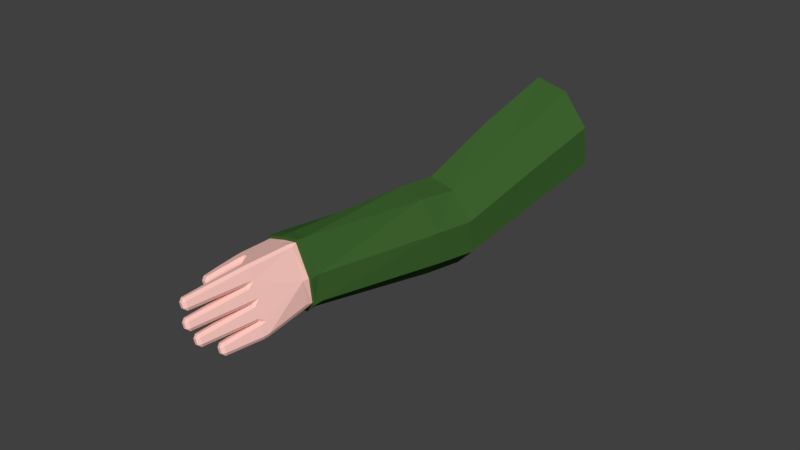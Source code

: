 # Source: FinalAnimTest.blend  (saved by Blender 2.81.16; exported with 4.5.12 LTS)
import bpy
from mathutils import Matrix  # noqa: F401  (used for matrix-valued properties, if any)

bpy.ops.wm.read_factory_settings(use_empty=True)
scene = bpy.context.scene
scene.name = 'Scene'

# ---- collections
col_collection_1 = bpy.data.collections.new('Collection 1'); scene.collection.children.link(col_collection_1)

# ---- materials (node trees are filled in below, after node groups)
mat_armsflesh = bpy.data.materials.new('ArmsFlesh')
mat_armsflesh.alpha_threshold = 0.0
mat_armsflesh.roughness = 0.5
mat_armsjacket = bpy.data.materials.new('ArmsJacket')
mat_armsjacket.alpha_threshold = 0.0
mat_armsjacket.roughness = 0.5

# ---- material node trees
mat_armsflesh.use_nodes = True; mat_armsflesh.node_tree.nodes.clear()
_N = mat_armsflesh.node_tree.nodes; _L = mat_armsflesh.node_tree.links
n0 = _N.new('ShaderNodeOutputMaterial'); n0.name = 'Material Output'; n0.location = (300, 300)
n1 = _N.new('ShaderNodeBsdfDiffuse'); n1.name = 'Diffuse BSDF'; n1.location = (10, 300)
n1.inputs[0].default_value = (1.0, 0.5955, 0.533, 1.0)
_L.new(n1.outputs[0], n0.inputs[0])
n0.is_active_output = True
mat_armsjacket.use_nodes = True; mat_armsjacket.node_tree.nodes.clear()
_N = mat_armsjacket.node_tree.nodes; _L = mat_armsjacket.node_tree.links
n0 = _N.new('ShaderNodeOutputMaterial'); n0.name = 'Material Output'; n0.location = (300, 300)
n1 = _N.new('ShaderNodeBsdfDiffuse'); n1.name = 'Diffuse BSDF'; n1.location = (10, 300)
n1.inputs[0].default_value = (0.04651, 0.1237, 0.0273, 1.0)
_L.new(n1.outputs[0], n0.inputs[0])
n0.is_active_output = True

# ---- world
world_world = bpy.data.worlds.new('World'); scene.world = world_world
world_world.color = (0.05088, 0.05088, 0.05088)
world_world.use_sun_shadow = False
world_world.sun_shadow_jitter_overblur = 0.0
world_world.cycles.sampling_method = 'MANUAL'

# ---- meshes
me_bras = bpy.data.meshes.new('Bras')
me_bras.from_pydata([(0.4066, -0.1112, 0.032), (0.402, -0.1056, 0.05012), (0.3989, -0.1018, 0.02943), (0.4066, -0.1321, -0.04396), (0.3989, -0.1131, -0.004109), (0.3995, -0.1254, -0.05861), (0.4075, -0.1368, -0.06414), (0.5403, -0.1019, 0.02936), (0.5379, -0.1033, 0.04898), (0.5318, -0.1112, 0.032), (0.5315, -0.154, -0.1255), (0.5392, -0.1447, -0.1281), (0.5395, -0.14, -0.1093), (0.5318, -0.1493, -0.1067), (0.3989, 0.0865, -0.0221), (0.4008, 0.09778, -0.00525), (0.4066, 0.0958, -0.02481), (0.4062, 0.07351, -0.06033), (0.3989, 0.07692, -0.04792), (0.4066, 0.08552, -0.05319), (0.5195, 0.07793, -0.02048), (0.5252, 0.0754, -0.0003055), (0.5294, 0.06587, -0.01734), (0.5391, 0.0426, -0.1795), (0.5313, 0.05195, -0.1821), (0.5309, 0.05631, -0.1633), (0.5387, 0.04689, -0.1607), (0.4757, -0.1066, 0.0504), (0.4652, -0.1112, 0.032), (0.4681, -0.1278, -0.02836), (0.4839, -0.1379, -0.06458), (0.4845, -0.1112, 0.032), (0.4421, -0.1404, -0.07761), (0.4496, -0.13, -0.07494), (0.4565, -0.1287, -0.06522), (0.4592, -0.1371, -0.06064), (0.445, -0.1365, -0.06011), (0.507, -0.154, -0.1255), (0.5054, -0.1493, -0.1067), (0.488, -0.145, -0.09007), (0.4926, -0.1406, -0.1111), (0.4993, -0.1447, -0.1281), (0.4755, 0.09929, -0.005277), (0.484, 0.09251, -0.0241), (0.4839, 0.06904, -0.1214), (0.4681, 0.0792, -0.08522), (0.4652, 0.09578, -0.02489), (0.5071, 0.05195, -0.1821), (0.4994, 0.0426, -0.1795), (0.4926, 0.04769, -0.1629), (0.486, 0.06257, -0.1446), (0.5054, 0.05765, -0.1636), (0.445, 0.07619, -0.09123), (0.4592, 0.07171, -0.1093), (0.4565, 0.06042, -0.1133), (0.4431, 0.06457, -0.09677), (0.5466, -0.004299, 0.001645), (0.5482, 0.0006461, 0.01965), (0.5401, -0.08432, -0.1246), (0.5401, -0.1041, -0.1192), (0.5392, -0.1124, -0.1369), (0.5315, -0.1031, -0.1395), (0.5315, -0.1023, -0.1397), (0.5392, -0.09297, -0.1423), (0.5401, -0.03624, -0.1378), (0.5401, -0.05492, -0.1327), (0.5392, -0.06067, -0.1512), (0.5315, -0.05133, -0.1537), (0.5315, -0.05055, -0.1539), (0.5392, -0.0412, -0.1565), (0.5391, 0.01071, -0.1708), (0.5401, 0.01283, -0.1513), (0.5401, -0.00668, -0.1459), (0.5392, -0.008968, -0.1654), (0.5315, 0.0003782, -0.1679), (0.5313, 0.001352, -0.1682), (0.4007, 0.0004866, 0.02151), (0.3989, -0.0191, 0.006919), (0.3989, 0.04018, -0.03782), (0.4062, 0.04045, -0.05124), (0.4062, 0.02177, -0.04611), (0.3989, 0.01911, -0.03203), (0.3989, -0.00752, -0.02471), (0.4062, -0.01129, -0.03702), (0.4062, -0.02996, -0.03189), (0.3989, -0.02621, -0.01957), (0.3995, -0.07596, -0.03609), (0.3989, -0.06638, -0.01771), (0.3989, -0.0437, -0.01476), (0.4062, -0.05268, -0.02564), (0.4075, -0.0667, -0.03785), (0.4993, -0.1124, -0.1369), (0.4936, -0.1062, -0.1202), (0.4936, -0.08742, -0.1255), (0.4992, -0.09297, -0.1423), (0.507, -0.1023, -0.1397), (0.507, -0.1031, -0.1395), (0.4992, -0.06067, -0.1512), (0.4936, -0.05565, -0.1342), (0.4936, -0.03698, -0.1393), (0.4993, -0.0412, -0.1565), (0.507, -0.05055, -0.1539), (0.507, -0.05133, -0.1537), (0.4994, 0.01071, -0.1708), (0.5071, 0.001352, -0.1682), (0.507, 0.0003782, -0.1679), (0.4993, -0.008968, -0.1654), (0.4936, -0.003915, -0.1484), (0.4936, 0.01481, -0.1533), (0.4496, -0.0875, -0.08192), (0.4421, -0.07686, -0.07942), (0.4431, -0.06156, -0.06183), (0.4574, -0.06633, -0.07542), (0.4574, -0.08575, -0.07267), (0.4431, -0.03884, -0.06806), (0.4431, -0.02016, -0.07319), (0.4574, -0.02363, -0.08707), (0.4574, -0.0423, -0.08194), (0.4431, 0.03155, -0.08754), (0.4574, 0.02804, -0.1016), (0.4574, 0.009435, -0.09616), (0.4431, 0.0129, -0.08228), (0.4413, -0.1273, -0.1898), (0.4326, -0.1309, -0.1988), (0.4335, -0.1179, -0.1924), (0.4413, -0.1486, -0.184), (0.4335, -0.158, -0.1814), (0.4326, -0.1501, -0.1935), (0.4159, -0.1579, -0.1814), (0.4081, -0.1485, -0.184), (0.4166, -0.1501, -0.1935), (0.4081, -0.1274, -0.1898), (0.4159, -0.118, -0.1924), (0.4166, -0.1309, -0.1988), (0.5334, -0.1675, -0.3083), (0.5254, -0.1704, -0.3175), (0.5257, -0.1581, -0.3108), (0.5334, -0.185, -0.3035), (0.5257, -0.1943, -0.3009), (0.5254, -0.1872, -0.3129), (0.5128, -0.1943, -0.3009), (0.505, -0.185, -0.3035), (0.5131, -0.1872, -0.3129), (0.505, -0.1675, -0.3083), (0.5128, -0.1581, -0.3108), (0.5131, -0.1704, -0.3175), (0.5336, 0.00386, -0.293), (0.5254, 0.0007476, -0.3022), (0.5258, 0.01321, -0.2956), (0.5336, -0.01399, -0.2881), (0.5258, -0.02335, -0.2855), (0.5254, -0.016, -0.2976), (0.5127, -0.02335, -0.2855), (0.5049, -0.01399, -0.2881), (0.5131, -0.016, -0.2976), (0.5049, 0.00386, -0.293), (0.5127, 0.01321, -0.2956), (0.5131, 0.0007476, -0.3022), (0.5335, -0.06297, -0.3331), (0.5254, -0.06593, -0.3423), (0.5257, -0.05363, -0.3356), (0.5335, -0.08052, -0.3283), (0.5257, -0.08986, -0.3257), (0.5254, -0.08269, -0.3377), (0.5128, -0.08986, -0.3257), (0.505, -0.08052, -0.3283), (0.5131, -0.08269, -0.3377), (0.505, -0.06297, -0.3331), (0.5128, -0.05363, -0.3356), (0.5131, -0.06593, -0.3423), (0.5334, -0.1187, -0.3334), (0.5254, -0.1217, -0.3427), (0.5257, -0.1094, -0.336), (0.5334, -0.1362, -0.3286), (0.5257, -0.1456, -0.3261), (0.5254, -0.1384, -0.3381), (0.5128, -0.1456, -0.3261), (0.505, -0.1362, -0.3286), (0.5131, -0.1384, -0.3381), (0.505, -0.1187, -0.3334), (0.5128, -0.1094, -0.336), (0.5131, -0.1217, -0.3427), (0.4828, -0.1369, -0.09632), (0.4841, -0.1437, -0.08523), (0.4685, -0.1393, -0.0685), (0.4702, -0.1328, -0.08062), (0.4702, 0.05647, -0.1289), (0.4717, 0.06811, -0.1234), (0.4828, 0.05165, -0.148), (0.4694, 0.02381, -0.118), (0.4818, 0.01972, -0.134), (0.4817, 0.001619, -0.1271), (0.4694, 0.005796, -0.1109), (0.4694, -0.02727, -0.1018), (0.4817, -0.03144, -0.118), (0.4817, -0.05012, -0.1129), (0.4694, -0.04594, -0.09665), (0.4693, -0.09163, -0.08585), (0.4694, -0.07235, -0.08948), (0.4817, -0.07917, -0.105), (0.4819, -0.09863, -0.1016), (0.5378, 0.005134, -0.1972), (0.5301, -0.004221, -0.1947), (0.5292, -0.008211, -0.2136), (0.537, 0.001143, -0.2162), (0.5348, -0.00842, -0.2616), (0.5357, -0.004429, -0.2427), (0.528, -0.01378, -0.2401), (0.5271, -0.01777, -0.259), (0.5348, 0.0126, -0.2674), (0.5271, 0.02195, -0.27), (0.528, 0.02821, -0.2516), (0.5357, 0.01886, -0.2491), (0.5378, 0.03386, -0.2051), (0.537, 0.0276, -0.2235), (0.5292, 0.03695, -0.226), (0.5301, 0.04321, -0.2077), (0.5084, -0.004221, -0.1947), (0.5006, 0.005134, -0.1972), (0.5015, 0.001143, -0.2162), (0.5093, -0.008211, -0.2136), (0.5114, -0.01777, -0.259), (0.5105, -0.01378, -0.2401), (0.5028, -0.004429, -0.2427), (0.5037, -0.00842, -0.2616), (0.5006, 0.03386, -0.2051), (0.5084, 0.04321, -0.2077), (0.5093, 0.03695, -0.226), (0.5015, 0.0276, -0.2235), (0.5037, 0.0126, -0.2674), (0.5028, 0.01886, -0.2491), (0.5105, 0.02821, -0.2516), (0.5114, 0.02195, -0.27), (0.5377, -0.05143, -0.2012), (0.53, -0.06077, -0.1986), (0.5293, -0.06509, -0.2175), (0.5371, -0.05575, -0.2201), (0.535, -0.07029, -0.2836), (0.5356, -0.06597, -0.2647), (0.5278, -0.07532, -0.2621), (0.5272, -0.07964, -0.281), (0.535, -0.04893, -0.2895), (0.5272, -0.03958, -0.292), (0.5278, -0.03365, -0.2736), (0.5356, -0.04299, -0.271), (0.5377, -0.02301, -0.209), (0.5371, -0.02895, -0.2274), (0.5293, -0.0196, -0.23), (0.53, -0.01367, -0.2116), (0.5085, -0.06077, -0.1986), (0.5008, -0.05143, -0.2012), (0.5014, -0.05575, -0.2201), (0.5091, -0.06509, -0.2175), (0.5113, -0.07964, -0.281), (0.5106, -0.07532, -0.2621), (0.5029, -0.06597, -0.2647), (0.5035, -0.07029, -0.2836), (0.5008, -0.02301, -0.209), (0.5085, -0.01367, -0.2116), (0.5091, -0.0196, -0.23), (0.5014, -0.02895, -0.2274), (0.5035, -0.04893, -0.2895), (0.5029, -0.04299, -0.271), (0.5106, -0.03365, -0.2736), (0.5113, -0.03958, -0.292), (0.5377, -0.1045, -0.1918), (0.5299, -0.1138, -0.1892), (0.5294, -0.1182, -0.2081), (0.5371, -0.1089, -0.2107), (0.535, -0.1247, -0.2791), (0.5356, -0.1204, -0.2602), (0.5278, -0.1297, -0.2577), (0.5272, -0.1341, -0.2765), (0.535, -0.1033, -0.285), (0.5272, -0.09396, -0.2875), (0.5278, -0.08809, -0.2691), (0.5356, -0.09743, -0.2665), (0.5377, -0.07611, -0.1996), (0.5371, -0.08199, -0.2181), (0.5294, -0.07265, -0.2206), (0.5299, -0.06677, -0.2022), (0.5085, -0.1138, -0.1892), (0.5008, -0.1045, -0.1918), (0.5014, -0.1089, -0.2107), (0.5091, -0.1182, -0.2081), (0.5113, -0.1341, -0.2765), (0.5107, -0.1297, -0.2577), (0.5029, -0.1204, -0.2602), (0.5035, -0.1247, -0.2791), (0.5008, -0.07611, -0.1996), (0.5085, -0.06677, -0.2022), (0.5091, -0.07265, -0.2206), (0.5014, -0.08199, -0.2181), (0.5035, -0.1033, -0.285), (0.5029, -0.09743, -0.2665), (0.5107, -0.08809, -0.2691), (0.5113, -0.09396, -0.2875), (0.5377, -0.1552, -0.1739), (0.53, -0.1646, -0.1714), (0.5293, -0.1689, -0.1903), (0.5371, -0.1596, -0.1928), (0.535, -0.1744, -0.2576), (0.5356, -0.1701, -0.2387), (0.5278, -0.1795, -0.2361), (0.5272, -0.1838, -0.255), (0.535, -0.1531, -0.2635), (0.5272, -0.1437, -0.266), (0.5278, -0.1378, -0.2476), (0.5356, -0.1471, -0.245), (0.5377, -0.1268, -0.1818), (0.5371, -0.1327, -0.2002), (0.5293, -0.1234, -0.2028), (0.53, -0.1175, -0.1843), (0.5085, -0.1646, -0.1714), (0.5008, -0.1552, -0.1739), (0.5014, -0.1596, -0.1928), (0.5091, -0.1689, -0.1903), (0.5113, -0.1838, -0.255), (0.5106, -0.1795, -0.2361), (0.5029, -0.1701, -0.2387), (0.5035, -0.1744, -0.2576), (0.5008, -0.1268, -0.1818), (0.5085, -0.1175, -0.1843), (0.5091, -0.1234, -0.2028), (0.5014, -0.1327, -0.2002), (0.5035, -0.1531, -0.2635), (0.5029, -0.1471, -0.245), (0.5106, -0.1378, -0.2476), (0.5113, -0.1437, -0.266), (0.4445, -0.1432, -0.1491), (0.4461, -0.1401, -0.1299), (0.4385, -0.1491, -0.1259), (0.4369, -0.1522, -0.145), (0.4461, -0.107, -0.139), (0.4445, -0.1141, -0.1571), (0.4369, -0.1043, -0.1581), (0.4385, -0.09724, -0.1402), (0.4126, -0.151, -0.1403), (0.4111, -0.1475, -0.1207), (0.4033, -0.1377, -0.122), (0.4047, -0.1412, -0.1411), (0.4047, -0.1118, -0.1491), (0.4033, -0.1046, -0.1293), (0.4111, -0.09544, -0.1327), (0.4126, -0.1029, -0.1535), (0.5565, 0.007403, 0.04786), (0.5443, -0.09996, 0.07642), (0.5711, 0.1239, 1.151), (0.6139, 0.2505, 1.123), (0.5987, 0.2308, 0.8391), (0.5511, 0.05985, 0.4677), (0.4774, -0.1105, 0.07985), (0.467, 0.07123, 1.163), (0.4696, 0.02232, 0.4772), (0.399, -0.1053, 0.0775), (0.3628, 0.1239, 1.151), (0.385, 0.05741, 0.4681), (0.391, 0.006414, 0.04858), (0.32, 0.2505, 1.123), (0.3557, 0.1651, 0.4417), (0.3974, 0.1113, 0.02133), (0.3633, 0.3775, 1.096), (0.384, 0.2697, 0.4163), (0.4776, 0.1127, 0.01898), (0.467, 0.4299, 1.084), (0.4697, 0.3054, 0.4076), (0.5336, 0.08819, 0.02591), (0.5706, 0.3775, 1.096), (0.5486, 0.2643, 0.4175), (0.5824, 0.1657, 0.4417), (0.5854, 0.2143, 0.5623), (0.5603, 0.1172, 0.8633), (0.5511, 0.112, 0.5852), (0.467, 0.06116, 0.8752), (0.467, 0.06926, 0.5948), (0.3736, 0.1173, 0.8633), (0.3828, 0.112, 0.5851), (0.3352, 0.2308, 0.8391), (0.3485, 0.2142, 0.5623), (0.374, 0.345, 0.815), (0.3835, 0.3164, 0.5397), (0.467, 0.3904, 0.8054), (0.467, 0.3584, 0.5304), (0.5599, 0.345, 0.815), (0.5504, 0.3164, 0.5396), (0.544, -0.1105, 0.05342), (0.4761, -0.1173, 0.05434), (0.3947, 0.1061, -0.003712), (0.4771, 0.1105, -0.00546), (0.5315, 0.08369, -1.517e-05), (0.5571, 0.002529, 0.02121), (0.3953, -0.1118, 0.05462), (0.3919, 0.001061, 0.02443)], [], [(33, 330, 333, 109), (56, 71, 26, 22), (77, 87, 4, 2), (29, 35, 184), (56, 64, 72), (123, 127, 130, 133), (192, 193, 116, 120), (20, 25, 51, 43), (114, 111, 89, 84), (110, 336, 343, 90), (46, 52, 19, 16), (77, 85, 88), (121, 115, 83, 80), (31, 38, 13, 9), (95, 281, 266, 62), (56, 58, 65), (335, 124, 132, 344), (337, 128, 126, 332), (341, 131, 129, 340), (135, 139, 142, 145), (329, 125, 122, 334), (306, 136, 144, 328), (317, 140, 138, 304), (325, 143, 141, 320), (147, 151, 154, 157), (301, 137, 134, 305), (210, 148, 156, 232), (221, 152, 150, 208), (229, 155, 153, 224), (159, 163, 166, 169), (205, 149, 146, 209), (242, 160, 168, 264), (253, 164, 162, 240), (261, 167, 165, 256), (171, 175, 178, 181), (237, 161, 158, 241), (274, 172, 180, 296), (285, 176, 174, 272), (293, 179, 177, 288), (204, 206, 212, 214), (269, 173, 170, 273), (106, 257, 250, 100), (196, 198, 112, 117), (48, 225, 218, 103), (197, 185, 34, 113), (49, 108, 190, 188), (91, 321, 314, 41), (30, 183, 39), (228, 230, 223, 219), (186, 189, 119, 54), (236, 238, 244, 246), (74, 248, 258, 105), (215, 211, 231, 227), (24, 216, 226, 47), (220, 222, 207, 203), (77, 81, 82), (260, 262, 255, 251), (107, 99, 194, 191), (268, 270, 276, 278), (67, 280, 290, 102), (247, 243, 263, 259), (104, 217, 202, 75), (252, 254, 239, 235), (69, 233, 245, 73), (292, 294, 287, 283), (98, 93, 199, 195), (300, 302, 308, 310), (61, 312, 322, 96), (279, 275, 295, 291), (101, 249, 234, 68), (284, 286, 271, 267), (63, 265, 277, 66), (324, 326, 319, 315), (45, 187, 53), (11, 297, 309, 60), (311, 307, 327, 323), (14, 18, 78, 77), (316, 318, 303, 299), (97, 289, 282, 94), (6, 338, 331, 32), (7, 12, 59, 56), (92, 40, 182, 200), (86, 342, 339, 5), (37, 313, 298, 10), (70, 201, 213, 23), (55, 118, 79, 17), (8, 57, 390, 385), (76, 1, 391, 392), (57, 21, 389, 390), (27, 8, 385, 386), (21, 42, 388, 389), (15, 76, 392, 387), (42, 15, 387, 388), (1, 27, 386, 391), (0, 1, 2), (3, 4, 5, 6), (7, 8, 9), (10, 11, 12, 13), (14, 15, 16), (17, 18, 19), (20, 21, 22), (23, 24, 25, 26), (27, 28, 29, 30, 31), (32, 33, 34, 35, 36), (37, 38, 39, 40, 41), (42, 43, 44, 45, 46), (47, 48, 49, 50, 51), (52, 53, 54, 55), (58, 59, 60, 61, 62, 63), (64, 65, 66, 67, 68, 69), (70, 71, 72, 73, 74, 75), (78, 79, 80, 81), (82, 83, 84, 85), (86, 87, 88, 89, 90), (91, 92, 93, 94, 95, 96), (97, 98, 99, 100, 101, 102), (103, 104, 105, 106, 107, 108), (109, 110, 111, 112, 113), (114, 115, 116, 117), (118, 119, 120, 121), (122, 123, 124), (125, 126, 127), (128, 129, 130), (131, 132, 133), (134, 135, 136), (137, 138, 139), (140, 141, 142), (143, 144, 145), (146, 147, 148), (149, 150, 151), (152, 153, 154), (155, 156, 157), (158, 159, 160), (161, 162, 163), (164, 165, 166), (167, 168, 169), (170, 171, 172), (173, 174, 175), (176, 177, 178), (179, 180, 181), (182, 183, 184, 185), (186, 187, 50, 188), (189, 190, 191, 192), (193, 194, 195, 196), (197, 198, 199, 200), (201, 202, 203, 204), (205, 206, 207, 208), (209, 210, 211, 212), (213, 214, 215, 216), (217, 218, 219, 220), (221, 222, 223, 224), (225, 226, 227, 228), (229, 230, 231, 232), (233, 234, 235, 236), (237, 238, 239, 240), (241, 242, 243, 244), (245, 246, 247, 248), (249, 250, 251, 252), (253, 254, 255, 256), (257, 258, 259, 260), (261, 262, 263, 264), (265, 266, 267, 268), (269, 270, 271, 272), (273, 274, 275, 276), (277, 278, 279, 280), (281, 282, 283, 284), (285, 286, 287, 288), (289, 290, 291, 292), (293, 294, 295, 296), (297, 298, 299, 300), (301, 302, 303, 304), (305, 306, 307, 308), (309, 310, 311, 312), (313, 314, 315, 316), (317, 318, 319, 320), (321, 322, 323, 324), (325, 326, 327, 328), (329, 330, 331, 332), (333, 334, 335, 336), (337, 338, 339, 340), (341, 342, 343, 344), (2, 4, 3, 0), (37, 10, 13, 38), (12, 7, 9, 13), (70, 23, 26, 71), (25, 20, 22, 26), (55, 17, 19, 52), (18, 14, 16, 19), (86, 5, 4, 87), (8, 27, 31, 9), (6, 32, 36, 3), (182, 40, 39, 183), (15, 42, 46, 16), (24, 47, 51, 25), (186, 54, 53, 187), (108, 49, 48, 103), (118, 55, 54, 119), (64, 56, 65), (52, 46, 45, 53), (58, 56, 59), (38, 31, 30, 39), (21, 57, 56, 22), (11, 60, 59, 12), (63, 66, 65, 58), (69, 73, 72, 64), (1, 76, 77, 2), (183, 30, 29, 184), (17, 79, 78, 18), (80, 83, 82, 81), (84, 89, 88, 85), (40, 92, 91, 41), (93, 98, 97, 94), (99, 107, 106, 100), (33, 109, 113, 34), (111, 114, 117, 112), (115, 121, 120, 116), (187, 45, 44, 50), (192, 120, 119, 189), (196, 117, 116, 193), (197, 113, 112, 198), (74, 105, 104, 75), (67, 102, 101, 68), (61, 96, 95, 62), (121, 80, 79, 118), (114, 84, 83, 115), (110, 90, 89, 111), (35, 29, 28, 36), (27, 1, 0, 28), (87, 77, 88), (50, 44, 43, 51), (42, 21, 20, 43), (71, 56, 72), (127, 123, 122, 125), (130, 127, 126, 128), (133, 130, 129, 131), (123, 133, 132, 124), (332, 126, 125, 329), (336, 110, 109, 333), (340, 129, 128, 337), (344, 132, 131, 341), (139, 135, 134, 137), (142, 139, 138, 140), (145, 142, 141, 143), (135, 145, 144, 136), (304, 138, 137, 301), (312, 61, 60, 309), (320, 141, 140, 317), (328, 144, 143, 325), (151, 147, 146, 149), (154, 151, 150, 152), (157, 154, 153, 155), (147, 157, 156, 148), (208, 150, 149, 205), (216, 24, 23, 213), (224, 153, 152, 221), (232, 156, 155, 229), (163, 159, 158, 161), (166, 163, 162, 164), (169, 166, 165, 167), (159, 169, 168, 160), (240, 162, 161, 237), (248, 74, 73, 245), (256, 165, 164, 253), (264, 168, 167, 261), (175, 171, 170, 173), (178, 175, 174, 176), (181, 178, 177, 179), (171, 181, 180, 172), (272, 174, 173, 269), (280, 67, 66, 277), (288, 177, 176, 285), (296, 180, 179, 293), (34, 185, 184, 35), (49, 188, 50), (107, 191, 190, 108), (98, 195, 194, 99), (92, 200, 199, 93), (198, 196, 195, 199), (193, 192, 191, 194), (189, 186, 188, 190), (57, 8, 7, 56), (185, 197, 200, 182), (75, 202, 201, 70), (203, 207, 206, 204), (148, 210, 209, 146), (211, 215, 214, 212), (103, 218, 217, 104), (219, 223, 222, 220), (47, 226, 225, 48), (227, 231, 230, 228), (215, 227, 226, 216), (210, 232, 231, 211), (228, 219, 218, 225), (229, 224, 223, 230), (220, 203, 202, 217), (221, 208, 207, 222), (204, 214, 213, 201), (205, 209, 212, 206), (68, 234, 233, 69), (235, 239, 238, 236), (160, 242, 241, 158), (243, 247, 246, 244), (100, 250, 249, 101), (251, 255, 254, 252), (105, 258, 257, 106), (259, 263, 262, 260), (247, 259, 258, 248), (242, 264, 263, 243), (260, 251, 250, 257), (261, 256, 255, 262), (252, 235, 234, 249), (253, 240, 239, 254), (236, 246, 245, 233), (237, 241, 244, 238), (62, 266, 265, 63), (267, 271, 270, 268), (172, 274, 273, 170), (275, 279, 278, 276), (94, 282, 281, 95), (283, 287, 286, 284), (102, 290, 289, 97), (291, 295, 294, 292), (279, 291, 290, 280), (274, 296, 295, 275), (292, 283, 282, 289), (293, 288, 287, 294), (284, 267, 266, 281), (285, 272, 271, 286), (268, 278, 277, 265), (269, 273, 276, 270), (10, 298, 297, 11), (299, 303, 302, 300), (136, 306, 305, 134), (307, 311, 310, 308), (41, 314, 313, 37), (315, 319, 318, 316), (96, 322, 321, 91), (323, 327, 326, 324), (311, 323, 322, 312), (306, 328, 327, 307), (324, 315, 314, 321), (325, 320, 319, 326), (316, 299, 298, 313), (317, 304, 303, 318), (300, 310, 309, 297), (301, 305, 308, 302), (32, 331, 330, 33), (124, 335, 334, 122), (5, 339, 338, 6), (90, 343, 342, 86), (335, 344, 343, 336), (341, 340, 339, 342), (337, 332, 331, 338), (329, 334, 333, 330), (76, 15, 14, 77), (81, 77, 78), (85, 77, 82), (0, 3, 36, 28), (349, 348, 347, 371), (371, 347, 352, 373), (373, 352, 355, 375), (375, 355, 358, 377), (377, 358, 361, 379), (379, 361, 364, 381), (347, 348, 367, 364, 361, 358, 355, 352), (381, 364, 367, 383), (383, 367, 348, 349), (368, 384, 370, 369), (365, 382, 384, 368), (362, 380, 382, 365), (359, 378, 380, 362), (356, 376, 378, 359), (353, 374, 376, 356), (350, 372, 374, 353), (369, 370, 372, 350), (346, 385, 390, 345), (345, 390, 389, 366), (360, 387, 392, 357), (354, 391, 386, 351), (366, 389, 388, 363), (351, 386, 385, 346), (363, 388, 387, 360), (357, 392, 391, 354), (384, 383, 349, 370), (382, 381, 383, 384), (380, 379, 381, 382), (378, 377, 379, 380), (376, 375, 377, 378), (374, 373, 375, 376), (372, 371, 373, 374), (370, 349, 371, 372), (345, 369, 350, 346), (346, 350, 353, 351), (351, 353, 356, 354), (354, 356, 359, 357), (357, 359, 362, 360), (360, 362, 365, 363), (363, 365, 368, 366), (366, 368, 369, 345)])
me_bras.polygons.foreach_set('material_index', [0, 0, 0, 0, 0, 0, 0, 0, 0, 0, 0, 0, 0, 0, 0, 0, 0, 0, 0, 0, 0, 0, 0, 0, 0, 0, 0, 0, 0, 0, 0, 0, 0, 0, 0, 0, 0, 0, 0, 0, 0, 0, 0, 0, 0, 0, 0, 0, 0, 0, 0, 0, 0, 0, 0, 0, 0, 0, 0, 0, 0, 0, 0, 0, 0, 0, 0, 0, 0, 0, 0, 0, 0, 0, 0, 0, 0, 0, 0, 0, 0, 0, 0, 0, 0, 0, 1, 1, 1, 1, 1, 1, 1, 1, 0, 0, 0, 0, 0, 0, 0, 0, 0, 0, 0, 0, 0, 0, 0, 0, 0, 0, 0, 0, 0, 0, 0, 0, 0, 0, 0, 0, 0, 0, 0, 0, 0, 0, 0, 0, 0, 0, 0, 0, 0, 0, 0, 0, 0, 0, 0, 0, 0, 0, 0, 0, 0, 0, 0, 0, 0, 0, 0, 0, 0, 0, 0, 0, 0, 0, 0, 0, 0, 0, 0, 0, 0, 0, 0, 0, 0, 0, 0, 0, 0, 0, 0, 0, 0, 0, 0, 0, 0, 0, 0, 0, 0, 0, 0, 0, 0, 0, 0, 0, 0, 0, 0, 0, 0, 0, 0, 0, 0, 0, 0, 0, 0, 0, 0, 0, 0, 0, 0, 0, 0, 0, 0, 0, 0, 0, 0, 0, 0, 0, 0, 0, 0, 0, 0, 0, 0, 0, 0, 0, 0, 0, 0, 0, 0, 0, 0, 0, 0, 0, 0, 0, 0, 0, 0, 0, 0, 0, 0, 0, 0, 0, 0, 0, 0, 0, 0, 0, 0, 0, 0, 0, 0, 0, 0, 0, 0, 0, 0, 0, 0, 0, 0, 0, 0, 0, 0, 0, 0, 0, 0, 0, 0, 0, 0, 0, 0, 0, 0, 0, 0, 0, 0, 0, 0, 0, 0, 0, 0, 0, 0, 0, 0, 0, 0, 0, 0, 0, 0, 0, 0, 0, 0, 0, 0, 0, 0, 0, 0, 0, 0, 0, 0, 0, 0, 0, 0, 0, 0, 0, 0, 0, 0, 0, 0, 0, 0, 0, 0, 0, 0, 0, 0, 0, 0, 0, 0, 0, 0, 0, 0, 0, 0, 0, 1, 1, 1, 1, 1, 1, 1, 1, 1, 1, 1, 1, 1, 1, 1, 1, 1, 1, 1, 1, 1, 1, 1, 1, 1, 1, 1, 1, 1, 1, 1, 1, 1, 1, 1, 1, 1, 1, 1, 1, 1])
_uv = me_bras.uv_layers.new(name='UVMap')
_uv.uv.foreach_set('vector', [0.1114, 0.6631, 0.1134, 0.6383, 0.1184, 0.6392, 0.1177, 0.6663, 0.326, 0.4618, 0.3099, 0.5188, 0.3047, 0.5157, 0.3126, 0.4542, 0.3143, 0.4219, 0.3226, 0.4069, 0.3321, 0.4088, 0.331, 0.4245, 0.3449, 0.5635, 0.343, 0.5486, 0.3453, 0.545, 0.326, 0.4618, 0.3171, 0.5231, 0.3128, 0.5205, 0.2038, 0.6173, 0.2038, 0.6263, 0.1997, 0.6263, 0.1997, 0.6173, 0.3002, 0.3688, 0.3069, 0.3698, 0.3076, 0.3772, 0.3009, 0.3762, 0.3091, 0.4523, 0.3019, 0.5143, 0.2972, 0.5122, 0.3008, 0.4481, 0.1057, 0.6604, 0.1052, 0.6709, 0.09569, 0.6689, 0.09619, 0.6584, 0.1204, 0.6689, 0.1212, 0.6402, 0.1259, 0.6438, 0.1259, 0.6883, 0.297, 0.4463, 0.2904, 0.475, 0.2857, 0.455, 0.2867, 0.4417, 0.3143, 0.4219, 0.3148, 0.4096, 0.3183, 0.4102, 0.1068, 0.6364, 0.1061, 0.6517, 0.09661, 0.6497, 0.09734, 0.6344, 0.3483, 0.5913, 0.3544, 0.5271, 0.3607, 0.527, 0.3596, 0.591, 0.2611, 0.7017, 0.2618, 0.679, 0.2669, 0.679, 0.267, 0.7017, 0.326, 0.4618, 0.3242, 0.5273, 0.3199, 0.5247, 0.1214, 0.6316, 0.1217, 0.6151, 0.1249, 0.6152, 0.1257, 0.6339, 0.3319, 0.5126, 0.3327, 0.4939, 0.3369, 0.4938, 0.3377, 0.5103, 0.3266, 0.345, 0.328, 0.3257, 0.3323, 0.3264, 0.3325, 0.346, 0.2196, 0.6169, 0.2232, 0.6169, 0.2232, 0.6238, 0.2196, 0.6238, 0.1142, 0.6298, 0.1157, 0.6142, 0.1189, 0.6148, 0.1186, 0.6306, 0.2541, 0.6369, 0.2541, 0.6158, 0.2564, 0.6156, 0.257, 0.6367, 0.3564, 0.459, 0.357, 0.438, 0.3601, 0.4379, 0.3603, 0.4589, 0.3232, 0.2862, 0.3244, 0.2652, 0.3279, 0.2658, 0.3275, 0.2869, 0.2096, 0.6239, 0.2061, 0.6239, 0.2061, 0.617, 0.2096, 0.617, 0.248, 0.6367, 0.2486, 0.6156, 0.2513, 0.6158, 0.2513, 0.6369, 0.2966, 0.5633, 0.2953, 0.5751, 0.293, 0.5741, 0.2938, 0.562, 0.2794, 0.6283, 0.2799, 0.6162, 0.283, 0.6162, 0.2832, 0.6283, 0.2911, 0.299, 0.2918, 0.287, 0.2954, 0.2875, 0.2953, 0.2997, 0.2154, 0.6239, 0.2118, 0.6239, 0.2118, 0.617, 0.2154, 0.617, 0.3024, 0.5665, 0.3007, 0.5781, 0.2981, 0.5765, 0.2993, 0.5647, 0.3024, 0.5842, 0.3003, 0.6042, 0.298, 0.6032, 0.2996, 0.5829, 0.271, 0.6696, 0.2703, 0.6901, 0.2672, 0.6901, 0.2672, 0.6696, 0.3022, 0.2839, 0.3034, 0.2635, 0.3069, 0.2641, 0.3065, 0.2846, 0.2253, 0.6169, 0.2289, 0.6169, 0.2289, 0.6238, 0.2253, 0.6238, 0.3083, 0.5875, 0.3056, 0.6072, 0.303, 0.6056, 0.3052, 0.5856, 0.3096, 0.5931, 0.3072, 0.6153, 0.3049, 0.6143, 0.3067, 0.5919, 0.2631, 0.639, 0.2638, 0.6162, 0.2668, 0.6162, 0.2669, 0.639, 0.3129, 0.2811, 0.3141, 0.2585, 0.3177, 0.259, 0.3172, 0.2818, 0.3054, 0.5467, 0.3037, 0.5583, 0.3002, 0.5562, 0.3015, 0.5444, 0.3154, 0.5964, 0.3125, 0.6183, 0.3099, 0.6168, 0.3123, 0.5945, 0.2989, 0.342, 0.3001, 0.3216, 0.3058, 0.3226, 0.3054, 0.3431, 0.3106, 0.3705, 0.316, 0.3713, 0.3162, 0.3786, 0.3113, 0.3778, 0.2885, 0.3404, 0.2893, 0.3283, 0.2951, 0.3292, 0.2949, 0.3414, 0.1114, 0.6828, 0.1108, 0.7012, 0.1073, 0.7003, 0.1084, 0.681, 0.2886, 0.3484, 0.2952, 0.3497, 0.2958, 0.3592, 0.2891, 0.3558, 0.3198, 0.3454, 0.321, 0.3244, 0.3267, 0.3254, 0.3263, 0.3465, 0.3489, 0.5467, 0.3491, 0.5371, 0.3501, 0.5349, 0.2898, 0.3197, 0.2905, 0.3076, 0.2952, 0.3084, 0.2951, 0.3205, 0.2897, 0.3653, 0.2965, 0.3672, 0.2971, 0.3754, 0.2906, 0.3732, 0.3122, 0.5595, 0.3095, 0.5792, 0.3061, 0.5771, 0.3082, 0.5571, 0.3086, 0.5272, 0.3064, 0.5472, 0.3026, 0.5456, 0.3043, 0.5253, 0.2988, 0.543, 0.2975, 0.5548, 0.2944, 0.5534, 0.2953, 0.5414, 0.301, 0.5227, 0.2997, 0.5345, 0.2959, 0.5328, 0.2967, 0.5208, 0.2787, 0.6491, 0.2791, 0.637, 0.2833, 0.637, 0.2835, 0.6491, 0.3143, 0.4219, 0.3056, 0.4081, 0.311, 0.409, 0.3006, 0.313, 0.3017, 0.2926, 0.3064, 0.2933, 0.306, 0.3139, 0.2989, 0.3502, 0.3056, 0.3513, 0.3062, 0.3617, 0.2995, 0.3606, 0.3196, 0.5662, 0.3166, 0.5881, 0.3132, 0.5861, 0.3156, 0.5639, 0.3162, 0.5317, 0.3138, 0.554, 0.31, 0.5523, 0.3119, 0.5298, 0.3055, 0.5557, 0.3033, 0.5757, 0.3003, 0.5744, 0.3019, 0.5541, 0.278, 0.6699, 0.2784, 0.6578, 0.2836, 0.6578, 0.2837, 0.6699, 0.2719, 0.6405, 0.2713, 0.661, 0.2671, 0.661, 0.2671, 0.6405, 0.316, 0.5315, 0.3133, 0.5512, 0.3091, 0.5487, 0.3113, 0.5286, 0.3111, 0.3124, 0.3124, 0.2898, 0.317, 0.2905, 0.3165, 0.3133, 0.3094, 0.3519, 0.3158, 0.3529, 0.3158, 0.3633, 0.3099, 0.3623, 0.2472, 0.6665, 0.2478, 0.6454, 0.2513, 0.6456, 0.2513, 0.6668, 0.2542, 0.6966, 0.2541, 0.6755, 0.258, 0.6752, 0.2585, 0.6963, 0.3129, 0.5624, 0.3105, 0.5847, 0.3075, 0.5833, 0.3093, 0.5609, 0.2728, 0.6113, 0.2722, 0.6318, 0.267, 0.6318, 0.267, 0.6113, 0.2621, 0.6704, 0.2628, 0.6476, 0.2669, 0.6476, 0.2669, 0.6704, 0.3237, 0.536, 0.3207, 0.5579, 0.3165, 0.5554, 0.3189, 0.5332, 0.3215, 0.3158, 0.3227, 0.2948, 0.3273, 0.2956, 0.3269, 0.3167, 0.2946, 0.4738, 0.2934, 0.4915, 0.2919, 0.4842, 0.2464, 0.6962, 0.247, 0.6752, 0.2513, 0.6755, 0.2514, 0.6966, 0.2541, 0.6668, 0.2541, 0.6456, 0.2572, 0.6454, 0.2578, 0.6665, 0.293, 0.4184, 0.294, 0.4063, 0.3014, 0.4075, 0.3143, 0.4219, 0.3557, 0.4887, 0.3562, 0.4677, 0.3603, 0.4676, 0.3605, 0.4886, 0.3094, 0.3437, 0.3106, 0.3211, 0.3164, 0.322, 0.3159, 0.3448, 0.3306, 0.5474, 0.3315, 0.5216, 0.3381, 0.519, 0.339, 0.541, 0.3355, 0.4159, 0.3387, 0.3519, 0.3442, 0.3524, 0.3515, 0.4173, 0.3196, 0.3536, 0.3266, 0.3546, 0.3271, 0.3619, 0.3197, 0.363, 0.3238, 0.398, 0.326, 0.3544, 0.3326, 0.3547, 0.3326, 0.3838, 0.3549, 0.5185, 0.3554, 0.4974, 0.3606, 0.4973, 0.3607, 0.5183, 0.3084, 0.5269, 0.3067, 0.5385, 0.3024, 0.5359, 0.3037, 0.5241, 0.108, 0.6125, 0.1072, 0.6278, 0.09775, 0.6258, 0.09848, 0.6105, 0.5907, 0.71, 0.5887, 0.7587, 0.5864, 0.7595, 0.589, 0.7065, 0.6266, 0.7558, 0.6256, 0.7065, 0.6272, 0.7031, 0.6289, 0.7556, 0.5887, 0.7587, 0.5951, 0.7931, 0.5936, 0.7968, 0.5864, 0.7595, 0.6066, 0.7073, 0.5907, 0.71, 0.589, 0.7065, 0.6064, 0.7022, 0.5951, 0.7931, 0.6081, 0.8032, 0.6077, 0.8081, 0.5936, 0.7968, 0.6272, 0.8012, 0.6266, 0.7558, 0.6289, 0.7556, 0.6289, 0.8045, 0.6081, 0.8032, 0.6272, 0.8012, 0.6289, 0.8045, 0.6077, 0.8081, 0.6256, 0.7065, 0.6066, 0.7073, 0.6064, 0.7022, 0.6272, 0.7031, 0.3297, 0.5917, 0.3284, 0.6002, 0.3271, 0.5912, 0.3303, 0.5567, 0.3275, 0.5756, 0.3279, 0.5506, 0.3306, 0.5474, 0.3355, 0.4159, 0.3337, 0.4239, 0.3326, 0.4152, 0.3364, 0.3426, 0.3392, 0.3433, 0.3387, 0.3519, 0.3359, 0.3512, 0.293, 0.4184, 0.2912, 0.4267, 0.2905, 0.4176, 0.2937, 0.4001, 0.294, 0.4063, 0.2915, 0.4043, 0.3091, 0.4523, 0.3121, 0.4452, 0.3126, 0.4542, 0.3037, 0.5241, 0.301, 0.5227, 0.3019, 0.5143, 0.3047, 0.5157, 0.3461, 0.5998, 0.3437, 0.5914, 0.3449, 0.5635, 0.3489, 0.5467, 0.3483, 0.5913, 0.191, 0.6642, 0.1937, 0.6668, 0.1947, 0.6715, 0.1938, 0.6727, 0.1913, 0.6723, 0.3549, 0.5185, 0.3544, 0.5271, 0.3501, 0.5349, 0.3506, 0.5258, 0.3523, 0.518, 0.3, 0.4386, 0.3008, 0.4481, 0.2956, 0.4915, 0.2946, 0.4738, 0.297, 0.4463, 0.286, 0.3396, 0.2885, 0.3404, 0.2886, 0.3484, 0.2868, 0.3581, 0.2857, 0.3483, 0.2891, 0.3848, 0.2883, 0.3758, 0.2906, 0.3732, 0.2913, 0.3815, 0.3472, 0.3527, 0.3442, 0.3524, 0.3441, 0.3437, 0.3441, 0.3433, 0.3442, 0.3433, 0.347, 0.344, 0.129, 0.7029, 0.1262, 0.7033, 0.1259, 0.6946, 0.126, 0.6942, 0.1261, 0.6942, 0.1289, 0.6942, 0.3084, 0.5269, 0.3099, 0.5188, 0.3128, 0.5205, 0.3113, 0.5286, 0.3086, 0.5272, 0.3084, 0.5271, 0.3014, 0.4075, 0.3003, 0.4012, 0.3041, 0.4018, 0.3056, 0.4081, 0.311, 0.409, 0.3108, 0.4029, 0.3146, 0.4035, 0.3148, 0.4096, 0.3238, 0.398, 0.3226, 0.4069, 0.3183, 0.4102, 0.3191, 0.4043, 0.3213, 0.3976, 0.3198, 0.3454, 0.3196, 0.3536, 0.3158, 0.3529, 0.3159, 0.3448, 0.3172, 0.3447, 0.3173, 0.3447, 0.3094, 0.3437, 0.3094, 0.3519, 0.3056, 0.3513, 0.3054, 0.3431, 0.3067, 0.343, 0.3069, 0.343, 0.2949, 0.3414, 0.2962, 0.3413, 0.2964, 0.3413, 0.2989, 0.342, 0.2989, 0.3502, 0.2952, 0.3497, 0.1065, 0.6803, 0.1048, 0.6755, 0.1052, 0.6709, 0.1088, 0.6723, 0.1084, 0.681, 0.1057, 0.6604, 0.1061, 0.6517, 0.1098, 0.6525, 0.1094, 0.6612, 0.1072, 0.6278, 0.1109, 0.6286, 0.1105, 0.6372, 0.1068, 0.6364, 0.1189, 0.6148, 0.1204, 0.6105, 0.1217, 0.6151, 0.1947, 0.6171, 0.1918, 0.6169, 0.1933, 0.6124, 0.3327, 0.4939, 0.3301, 0.4934, 0.3321, 0.489, 0.328, 0.3257, 0.3255, 0.325, 0.3277, 0.321, 0.2513, 0.6158, 0.2527, 0.6113, 0.2541, 0.6158, 0.3434, 0.263, 0.3406, 0.2623, 0.3422, 0.2581, 0.357, 0.438, 0.3544, 0.4375, 0.3564, 0.4331, 0.3244, 0.2652, 0.3219, 0.2645, 0.324, 0.2605, 0.2981, 0.5765, 0.2962, 0.5801, 0.2953, 0.5751, 0.1947, 0.6663, 0.1975, 0.6663, 0.1961, 0.6709, 0.2799, 0.6162, 0.2773, 0.6157, 0.2793, 0.6113, 0.2918, 0.287, 0.2893, 0.2863, 0.2915, 0.2822, 0.303, 0.6056, 0.3012, 0.6093, 0.3003, 0.6042, 0.129, 0.615, 0.1262, 0.615, 0.1276, 0.6105, 0.2703, 0.6901, 0.2729, 0.6907, 0.2709, 0.695, 0.3034, 0.2635, 0.3009, 0.2628, 0.303, 0.2588, 0.3099, 0.6168, 0.3081, 0.6204, 0.3072, 0.6153, 0.3515, 0.2586, 0.3487, 0.2579, 0.3503, 0.2538, 0.2638, 0.6162, 0.2612, 0.6157, 0.2632, 0.6113, 0.3141, 0.2585, 0.3117, 0.2578, 0.3138, 0.2538, 0.3482, 0.5327, 0.3491, 0.5371, 0.3453, 0.545, 0.3451, 0.54, 0.2897, 0.3653, 0.2876, 0.3686, 0.2868, 0.3581, 0.2891, 0.3558, 0.2965, 0.3672, 0.2958, 0.3592, 0.2995, 0.3606, 0.3002, 0.3688, 0.3069, 0.3698, 0.3062, 0.3617, 0.3099, 0.3623, 0.3106, 0.3705, 0.3198, 0.3712, 0.316, 0.3713, 0.3158, 0.3633, 0.3197, 0.363, 0.1947, 0.6246, 0.1975, 0.6246, 0.1975, 0.6333, 0.1947, 0.6333, 0.1947, 0.6541, 0.1947, 0.6454, 0.1975, 0.6454, 0.1975, 0.6541, 0.2993, 0.5647, 0.2966, 0.5633, 0.2975, 0.5548, 0.3002, 0.5562, 0.3024, 0.5359, 0.3015, 0.5444, 0.2988, 0.543, 0.2997, 0.5345, 0.2784, 0.6578, 0.2758, 0.6572, 0.2761, 0.6486, 0.2787, 0.6491, 0.2794, 0.6283, 0.2791, 0.637, 0.2766, 0.6365, 0.2769, 0.6278, 0.2893, 0.3283, 0.2868, 0.3276, 0.2873, 0.319, 0.2898, 0.3197, 0.2911, 0.299, 0.2905, 0.3076, 0.2881, 0.3069, 0.2886, 0.2983, 0.1289, 0.6736, 0.1261, 0.6736, 0.1261, 0.6649, 0.1289, 0.6649, 0.129, 0.6356, 0.129, 0.6443, 0.1262, 0.6443, 0.1262, 0.6356, 0.3052, 0.5856, 0.3024, 0.5842, 0.3033, 0.5757, 0.3061, 0.5771, 0.3091, 0.5487, 0.3082, 0.5571, 0.3055, 0.5557, 0.3064, 0.5472, 0.2722, 0.6318, 0.2747, 0.6324, 0.2745, 0.6411, 0.2719, 0.6405, 0.271, 0.6696, 0.2713, 0.661, 0.2738, 0.6615, 0.2736, 0.6702, 0.3001, 0.3216, 0.2976, 0.3209, 0.2981, 0.3123, 0.3006, 0.313, 0.3022, 0.2839, 0.3017, 0.2926, 0.2993, 0.2919, 0.2997, 0.2832, 0.3482, 0.3213, 0.3454, 0.3206, 0.3459, 0.312, 0.3486, 0.3126, 0.3503, 0.2813, 0.3498, 0.29, 0.347, 0.2893, 0.3475, 0.2806, 0.3123, 0.5945, 0.3096, 0.5931, 0.3105, 0.5847, 0.3132, 0.5861, 0.3165, 0.5554, 0.3156, 0.5639, 0.3129, 0.5624, 0.3138, 0.554, 0.2618, 0.679, 0.2592, 0.6785, 0.2595, 0.6698, 0.2621, 0.6704, 0.2631, 0.639, 0.2628, 0.6476, 0.2602, 0.6471, 0.2605, 0.6384, 0.3106, 0.3211, 0.3082, 0.3204, 0.3086, 0.3117, 0.3111, 0.3124, 0.3129, 0.2811, 0.3124, 0.2898, 0.3099, 0.2891, 0.3104, 0.2804, 0.3403, 0.3223, 0.3375, 0.3216, 0.3379, 0.3129, 0.3407, 0.3136, 0.3423, 0.284, 0.3418, 0.2926, 0.339, 0.2919, 0.3395, 0.2833, 0.2513, 0.6369, 0.2541, 0.6369, 0.2541, 0.6456, 0.2513, 0.6456, 0.2513, 0.6755, 0.2513, 0.6668, 0.2541, 0.6668, 0.2541, 0.6755, 0.3554, 0.4974, 0.3529, 0.4969, 0.3531, 0.4883, 0.3557, 0.4887, 0.3564, 0.459, 0.3562, 0.4677, 0.3536, 0.4672, 0.3539, 0.4585, 0.321, 0.3244, 0.3185, 0.3237, 0.319, 0.3151, 0.3215, 0.3158, 0.3232, 0.2862, 0.3227, 0.2948, 0.3202, 0.2941, 0.3207, 0.2855, 0.1944, 0.633, 0.1942, 0.6417, 0.1914, 0.6421, 0.1916, 0.6335, 0.1184, 0.6392, 0.1186, 0.6306, 0.1214, 0.6316, 0.1212, 0.6402, 0.3319, 0.5126, 0.3315, 0.5216, 0.3289, 0.5217, 0.3293, 0.513, 0.3266, 0.345, 0.326, 0.3544, 0.3235, 0.3534, 0.3241, 0.3435, 0.3271, 0.5912, 0.3275, 0.5756, 0.3303, 0.5567, 0.3297, 0.5917, 0.3549, 0.5185, 0.3607, 0.5183, 0.3607, 0.527, 0.3544, 0.5271, 0.3387, 0.3519, 0.3355, 0.4159, 0.3326, 0.4152, 0.3359, 0.3512, 0.3084, 0.5269, 0.3037, 0.5241, 0.3047, 0.5157, 0.3099, 0.5188, 0.3019, 0.5143, 0.3091, 0.4523, 0.3126, 0.4542, 0.3047, 0.5157, 0.2913, 0.3815, 0.2937, 0.4001, 0.2915, 0.4043, 0.2891, 0.3848, 0.294, 0.4063, 0.293, 0.4184, 0.2905, 0.4176, 0.2915, 0.4043, 0.3238, 0.398, 0.3326, 0.3838, 0.3321, 0.4088, 0.3226, 0.4069, 0.3607, 0.5991, 0.3461, 0.5998, 0.3483, 0.5913, 0.3596, 0.591, 0.3306, 0.5474, 0.339, 0.541, 0.3396, 0.549, 0.3303, 0.5567, 0.3482, 0.5327, 0.3506, 0.5258, 0.3501, 0.5349, 0.3491, 0.5371, 0.2871, 0.433, 0.3, 0.4386, 0.297, 0.4463, 0.2867, 0.4417, 0.301, 0.5227, 0.2967, 0.5208, 0.2972, 0.5122, 0.3019, 0.5143, 0.2897, 0.3653, 0.2906, 0.3732, 0.2883, 0.3758, 0.2876, 0.3686, 0.2952, 0.3497, 0.2886, 0.3484, 0.2885, 0.3404, 0.2949, 0.3414, 0.1072, 0.6278, 0.108, 0.6125, 0.1114, 0.6132, 0.1109, 0.6286, 0.3171, 0.5231, 0.326, 0.4618, 0.3199, 0.5247, 0.2904, 0.475, 0.297, 0.4463, 0.2946, 0.4738, 0.2919, 0.4842, 0.3242, 0.5273, 0.326, 0.4618, 0.3271, 0.5291, 0.3544, 0.5271, 0.3483, 0.5913, 0.3489, 0.5467, 0.3501, 0.5349, 0.3121, 0.4452, 0.3271, 0.4538, 0.326, 0.4618, 0.3126, 0.4542, 0.3392, 0.3433, 0.3441, 0.3437, 0.3442, 0.3524, 0.3387, 0.3519, 0.3237, 0.536, 0.3189, 0.5332, 0.3199, 0.5247, 0.3242, 0.5273, 0.316, 0.5315, 0.3113, 0.5286, 0.3128, 0.5205, 0.3171, 0.5231, 0.3322, 0.433, 0.3109, 0.4299, 0.3143, 0.4219, 0.331, 0.4245, 0.3491, 0.5371, 0.3489, 0.5467, 0.3449, 0.5635, 0.3453, 0.545, 0.2937, 0.4001, 0.3003, 0.4012, 0.3014, 0.4075, 0.294, 0.4063, 0.3041, 0.4018, 0.3108, 0.4029, 0.311, 0.409, 0.3056, 0.4081, 0.3146, 0.4035, 0.3191, 0.4043, 0.3183, 0.4102, 0.3148, 0.4096, 0.3266, 0.3546, 0.3196, 0.3536, 0.3198, 0.3454, 0.3263, 0.3465, 0.3158, 0.3529, 0.3094, 0.3519, 0.3094, 0.3437, 0.3159, 0.3448, 0.3056, 0.3513, 0.2989, 0.3502, 0.2989, 0.342, 0.3054, 0.3431, 0.1056, 0.6994, 0.1065, 0.6803, 0.1084, 0.681, 0.1073, 0.7003, 0.1052, 0.6709, 0.1057, 0.6604, 0.1094, 0.6612, 0.1088, 0.6723, 0.1061, 0.6517, 0.1068, 0.6364, 0.1105, 0.6372, 0.1098, 0.6525, 0.2934, 0.4915, 0.2946, 0.4738, 0.2956, 0.4915, 0.2948, 0.5021, 0.3002, 0.3688, 0.3009, 0.3762, 0.2971, 0.3754, 0.2965, 0.3672, 0.3106, 0.3705, 0.3113, 0.3778, 0.3076, 0.3772, 0.3069, 0.3698, 0.3198, 0.3712, 0.32, 0.3781, 0.3162, 0.3786, 0.316, 0.3713, 0.129, 0.6242, 0.129, 0.6105, 0.1292, 0.6105, 0.1292, 0.6241, 0.1294, 0.6105, 0.1294, 0.6242, 0.1292, 0.6242, 0.1292, 0.6105, 0.1296, 0.6105, 0.1296, 0.6242, 0.1294, 0.6242, 0.1294, 0.6105, 0.1068, 0.6364, 0.09734, 0.6344, 0.09775, 0.6258, 0.1072, 0.6278, 0.1057, 0.6604, 0.09619, 0.6584, 0.09661, 0.6497, 0.1061, 0.6517, 0.3193, 0.3767, 0.3213, 0.3976, 0.3191, 0.4043, 0.3168, 0.3857, 0.343, 0.5486, 0.3449, 0.5635, 0.3437, 0.5914, 0.3396, 0.549, 0.3461, 0.5998, 0.3284, 0.6002, 0.3297, 0.5917, 0.3437, 0.5914, 0.3226, 0.4069, 0.3143, 0.4219, 0.3183, 0.4102, 0.2948, 0.5021, 0.2956, 0.4915, 0.3008, 0.4481, 0.2972, 0.5122, 0.3, 0.4386, 0.3121, 0.4452, 0.3091, 0.4523, 0.3008, 0.4481, 0.3099, 0.5188, 0.326, 0.4618, 0.3128, 0.5205, 0.2038, 0.6263, 0.2038, 0.6173, 0.206, 0.6168, 0.206, 0.6267, 0.1997, 0.6263, 0.2038, 0.6263, 0.204, 0.6311, 0.1995, 0.631, 0.1997, 0.6173, 0.1997, 0.6263, 0.1975, 0.6266, 0.1975, 0.6168, 0.2038, 0.6173, 0.1997, 0.6173, 0.1995, 0.6125, 0.204, 0.6124, 0.1916, 0.6335, 0.1918, 0.6169, 0.1947, 0.6171, 0.1944, 0.633, 0.1212, 0.6402, 0.1204, 0.6689, 0.1177, 0.6663, 0.1184, 0.6392, 0.3293, 0.513, 0.3301, 0.4934, 0.3327, 0.4939, 0.3319, 0.5126, 0.3241, 0.3435, 0.3255, 0.325, 0.328, 0.3257, 0.3266, 0.345, 0.2232, 0.6169, 0.2196, 0.6169, 0.2195, 0.6124, 0.2232, 0.6124, 0.3564, 0.4331, 0.3593, 0.433, 0.3601, 0.4379, 0.357, 0.438, 0.2196, 0.6238, 0.2232, 0.6238, 0.2232, 0.6283, 0.2195, 0.6283, 0.2196, 0.6169, 0.2196, 0.6238, 0.2175, 0.624, 0.2175, 0.6167, 0.3395, 0.2833, 0.3406, 0.2623, 0.3434, 0.263, 0.3423, 0.284, 0.2541, 0.6755, 0.2542, 0.6966, 0.2514, 0.6966, 0.2513, 0.6755, 0.3539, 0.4585, 0.3544, 0.4375, 0.357, 0.438, 0.3564, 0.459, 0.3207, 0.2855, 0.3219, 0.2645, 0.3244, 0.2652, 0.3232, 0.2862, 0.2061, 0.6239, 0.2096, 0.6239, 0.2098, 0.6285, 0.206, 0.6285, 0.2793, 0.6113, 0.2823, 0.6113, 0.283, 0.6162, 0.2799, 0.6162, 0.2096, 0.617, 0.2061, 0.617, 0.206, 0.6124, 0.2098, 0.6124, 0.2096, 0.6239, 0.2096, 0.617, 0.2118, 0.6168, 0.2118, 0.6241, 0.1975, 0.6541, 0.1975, 0.6663, 0.1947, 0.6663, 0.1947, 0.6541, 0.2997, 0.5345, 0.301, 0.5227, 0.3037, 0.5241, 0.3024, 0.5359, 0.2769, 0.6278, 0.2773, 0.6157, 0.2799, 0.6162, 0.2794, 0.6283, 0.2886, 0.2983, 0.2893, 0.2863, 0.2918, 0.287, 0.2911, 0.299, 0.2118, 0.6239, 0.2154, 0.6239, 0.2155, 0.6284, 0.2118, 0.6283, 0.2709, 0.695, 0.268, 0.695, 0.2672, 0.6901, 0.2703, 0.6901, 0.2154, 0.617, 0.2118, 0.617, 0.2118, 0.6124, 0.2155, 0.6124, 0.2154, 0.6239, 0.2154, 0.617, 0.2175, 0.6168, 0.2175, 0.624, 0.1262, 0.6356, 0.1262, 0.615, 0.129, 0.615, 0.129, 0.6356, 0.3064, 0.5472, 0.3086, 0.5272, 0.3113, 0.5286, 0.3091, 0.5487, 0.2736, 0.6702, 0.2729, 0.6907, 0.2703, 0.6901, 0.271, 0.6696, 0.2997, 0.2832, 0.3009, 0.2628, 0.3034, 0.2635, 0.3022, 0.2839, 0.2289, 0.6169, 0.2253, 0.6169, 0.2252, 0.6124, 0.2289, 0.6124, 0.2632, 0.6113, 0.2661, 0.6113, 0.2668, 0.6162, 0.2638, 0.6162, 0.2253, 0.6238, 0.2289, 0.6238, 0.2289, 0.6283, 0.2252, 0.6283, 0.2253, 0.6169, 0.2253, 0.6238, 0.2232, 0.624, 0.2232, 0.6167, 0.3475, 0.2806, 0.3487, 0.2579, 0.3515, 0.2586, 0.3503, 0.2813, 0.3138, 0.554, 0.3162, 0.5317, 0.3189, 0.5332, 0.3165, 0.5554, 0.2605, 0.6384, 0.2612, 0.6157, 0.2638, 0.6162, 0.2631, 0.639, 0.3104, 0.2804, 0.3117, 0.2578, 0.3141, 0.2585, 0.3129, 0.2811, 0.3417, 0.5472, 0.3451, 0.54, 0.3453, 0.545, 0.343, 0.5486, 0.2886, 0.3484, 0.2891, 0.3558, 0.2868, 0.3581, 0.2989, 0.3502, 0.2995, 0.3606, 0.2958, 0.3592, 0.2952, 0.3497, 0.3094, 0.3519, 0.3099, 0.3623, 0.3062, 0.3617, 0.3056, 0.3513, 0.3196, 0.3536, 0.3197, 0.363, 0.3158, 0.3633, 0.3158, 0.3529, 0.316, 0.3713, 0.3106, 0.3705, 0.3099, 0.3623, 0.3158, 0.3633, 0.3069, 0.3698, 0.3002, 0.3688, 0.2995, 0.3606, 0.3062, 0.3617, 0.2965, 0.3672, 0.2897, 0.3653, 0.2891, 0.3558, 0.2958, 0.3592, 0.3514, 0.4257, 0.3337, 0.4239, 0.3355, 0.4159, 0.3515, 0.4173, 0.3278, 0.3698, 0.3198, 0.3712, 0.3197, 0.363, 0.3271, 0.3619, 0.1975, 0.6124, 0.1975, 0.6246, 0.1947, 0.6246, 0.1947, 0.6124, 0.1975, 0.6333, 0.1975, 0.6454, 0.1947, 0.6454, 0.1947, 0.6333, 0.2953, 0.5751, 0.2966, 0.5633, 0.2993, 0.5647, 0.2981, 0.5765, 0.2975, 0.5548, 0.2988, 0.543, 0.3015, 0.5444, 0.3002, 0.5562, 0.2754, 0.6694, 0.2758, 0.6572, 0.2784, 0.6578, 0.278, 0.6699, 0.2761, 0.6486, 0.2766, 0.6365, 0.2791, 0.637, 0.2787, 0.6491, 0.286, 0.3396, 0.2868, 0.3276, 0.2893, 0.3283, 0.2885, 0.3404, 0.2873, 0.319, 0.2881, 0.3069, 0.2905, 0.3076, 0.2898, 0.3197, 0.2988, 0.543, 0.2953, 0.5414, 0.2959, 0.5328, 0.2997, 0.5345, 0.2966, 0.5633, 0.2938, 0.562, 0.2944, 0.5534, 0.2975, 0.5548, 0.2898, 0.3197, 0.2951, 0.3205, 0.2951, 0.3292, 0.2893, 0.3283, 0.2911, 0.299, 0.2953, 0.2997, 0.2952, 0.3084, 0.2905, 0.3076, 0.2787, 0.6491, 0.2835, 0.6491, 0.2836, 0.6578, 0.2784, 0.6578, 0.2794, 0.6283, 0.2832, 0.6283, 0.2833, 0.637, 0.2791, 0.637, 0.3054, 0.5467, 0.3015, 0.5444, 0.3024, 0.5359, 0.3067, 0.5385, 0.3024, 0.5665, 0.2993, 0.5647, 0.3002, 0.5562, 0.3037, 0.5583, 0.1261, 0.6942, 0.1261, 0.6736, 0.1289, 0.6736, 0.1289, 0.6942, 0.1261, 0.6649, 0.1262, 0.6443, 0.129, 0.6443, 0.1289, 0.6649, 0.3003, 0.6042, 0.3024, 0.5842, 0.3052, 0.5856, 0.303, 0.6056, 0.3033, 0.5757, 0.3055, 0.5557, 0.3082, 0.5571, 0.3061, 0.5771, 0.2754, 0.6119, 0.2747, 0.6324, 0.2722, 0.6318, 0.2728, 0.6113, 0.2745, 0.6411, 0.2738, 0.6615, 0.2713, 0.661, 0.2719, 0.6405, 0.2964, 0.3413, 0.2976, 0.3209, 0.3001, 0.3216, 0.2989, 0.342, 0.2981, 0.3123, 0.2993, 0.2919, 0.3017, 0.2926, 0.3006, 0.313, 0.3055, 0.5557, 0.3019, 0.5541, 0.3026, 0.5456, 0.3064, 0.5472, 0.3024, 0.5842, 0.2996, 0.5829, 0.3003, 0.5744, 0.3033, 0.5757, 0.3006, 0.313, 0.306, 0.3139, 0.3058, 0.3226, 0.3001, 0.3216, 0.3022, 0.2839, 0.3065, 0.2846, 0.3064, 0.2933, 0.3017, 0.2926, 0.2719, 0.6405, 0.2671, 0.6405, 0.267, 0.6318, 0.2722, 0.6318, 0.271, 0.6696, 0.2672, 0.6696, 0.2671, 0.661, 0.2713, 0.661, 0.3122, 0.5595, 0.3082, 0.5571, 0.3091, 0.5487, 0.3133, 0.5512, 0.3083, 0.5875, 0.3052, 0.5856, 0.3061, 0.5771, 0.3095, 0.5792, 0.3442, 0.3433, 0.3454, 0.3206, 0.3482, 0.3213, 0.347, 0.344, 0.3459, 0.312, 0.347, 0.2893, 0.3498, 0.29, 0.3486, 0.3126, 0.3072, 0.6153, 0.3096, 0.5931, 0.3123, 0.5945, 0.3099, 0.6168, 0.3105, 0.5847, 0.3129, 0.5624, 0.3156, 0.5639, 0.3132, 0.5861, 0.2585, 0.7012, 0.2592, 0.6785, 0.2618, 0.679, 0.2611, 0.7017, 0.2595, 0.6698, 0.2602, 0.6471, 0.2628, 0.6476, 0.2621, 0.6704, 0.3069, 0.343, 0.3082, 0.3204, 0.3106, 0.3211, 0.3094, 0.3437, 0.3086, 0.3117, 0.3099, 0.2891, 0.3124, 0.2898, 0.3111, 0.3124, 0.3129, 0.5624, 0.3093, 0.5609, 0.31, 0.5523, 0.3138, 0.554, 0.3096, 0.5931, 0.3067, 0.5919, 0.3075, 0.5833, 0.3105, 0.5847, 0.3111, 0.3124, 0.3165, 0.3133, 0.3164, 0.322, 0.3106, 0.3211, 0.3129, 0.2811, 0.3172, 0.2818, 0.317, 0.2905, 0.3124, 0.2898, 0.2621, 0.6704, 0.2669, 0.6704, 0.2669, 0.679, 0.2618, 0.679, 0.2631, 0.639, 0.2669, 0.639, 0.2669, 0.6476, 0.2628, 0.6476, 0.3196, 0.5662, 0.3156, 0.5639, 0.3165, 0.5554, 0.3207, 0.5579, 0.3154, 0.5964, 0.3123, 0.5945, 0.3132, 0.5861, 0.3166, 0.5881, 0.3364, 0.3426, 0.3375, 0.3216, 0.3403, 0.3223, 0.3392, 0.3433, 0.3379, 0.3129, 0.339, 0.2919, 0.3418, 0.2926, 0.3407, 0.3136, 0.2541, 0.6158, 0.2541, 0.6369, 0.2513, 0.6369, 0.2513, 0.6158, 0.2541, 0.6456, 0.2541, 0.6668, 0.2513, 0.6668, 0.2513, 0.6456, 0.3523, 0.518, 0.3529, 0.4969, 0.3554, 0.4974, 0.3549, 0.5185, 0.3531, 0.4883, 0.3536, 0.4672, 0.3562, 0.4677, 0.3557, 0.4887, 0.3173, 0.3447, 0.3185, 0.3237, 0.321, 0.3244, 0.3198, 0.3454, 0.319, 0.3151, 0.3202, 0.2941, 0.3227, 0.2948, 0.3215, 0.3158, 0.2541, 0.6668, 0.2578, 0.6665, 0.258, 0.6752, 0.2541, 0.6755, 0.2541, 0.6369, 0.257, 0.6367, 0.2572, 0.6454, 0.2541, 0.6456, 0.3215, 0.3158, 0.3269, 0.3167, 0.3267, 0.3254, 0.321, 0.3244, 0.3232, 0.2862, 0.3275, 0.2869, 0.3273, 0.2956, 0.3227, 0.2948, 0.3557, 0.4887, 0.3605, 0.4886, 0.3606, 0.4973, 0.3554, 0.4974, 0.3564, 0.459, 0.3603, 0.4589, 0.3603, 0.4676, 0.3562, 0.4677, 0.2472, 0.6665, 0.2513, 0.6668, 0.2513, 0.6755, 0.247, 0.6752, 0.248, 0.6367, 0.2513, 0.6369, 0.2513, 0.6456, 0.2478, 0.6454, 0.191, 0.6642, 0.1914, 0.6421, 0.1942, 0.6417, 0.1937, 0.6668, 0.1217, 0.6151, 0.1214, 0.6316, 0.1186, 0.6306, 0.1189, 0.6148, 0.3279, 0.5506, 0.3289, 0.5217, 0.3315, 0.5216, 0.3306, 0.5474, 0.3213, 0.3976, 0.3235, 0.3534, 0.326, 0.3544, 0.3238, 0.398, 0.1214, 0.6316, 0.1257, 0.6339, 0.1259, 0.6438, 0.1212, 0.6402, 0.3266, 0.345, 0.3325, 0.346, 0.3326, 0.3547, 0.326, 0.3544, 0.3319, 0.5126, 0.3377, 0.5103, 0.3381, 0.519, 0.3315, 0.5216, 0.1142, 0.6298, 0.1186, 0.6306, 0.1184, 0.6392, 0.1134, 0.6383, 0.3109, 0.4299, 0.2912, 0.4267, 0.293, 0.4184, 0.3143, 0.4219, 0.3056, 0.4081, 0.3143, 0.4219, 0.3014, 0.4075, 0.3148, 0.4096, 0.3143, 0.4219, 0.311, 0.409, 0.3297, 0.5917, 0.3303, 0.5567, 0.3396, 0.549, 0.3437, 0.5914, 0.7258, 0.3247, 0.7266, 0.1971, 0.7532, 0.1937, 0.7497, 0.322, 0.7497, 0.322, 0.7532, 0.1937, 0.78, 0.1919, 0.7766, 0.3201, 0.8127, 0.5718, 0.8193, 0.6995, 0.7903, 0.7031, 0.7853, 0.5749, 0.653, 0.5727, 0.6638, 0.6996, 0.6417, 0.7022, 0.6333, 0.5754, 0.6333, 0.5754, 0.6417, 0.7022, 0.6129, 0.7008, 0.6074, 0.5745, 0.6074, 0.5745, 0.6129, 0.7008, 0.5943, 0.6961, 0.5941, 0.5705, 0.8686, 0.3446, 0.8397, 0.3446, 0.8193, 0.2997, 0.8193, 0.2366, 0.8397, 0.192, 0.8687, 0.1919, 0.8891, 0.2365, 0.8891, 0.2998, 0.6725, 0.3224, 0.671, 0.1968, 0.6975, 0.1926, 0.6937, 0.3189, 0.6937, 0.3189, 0.6975, 0.1926, 0.7244, 0.1919, 0.7179, 0.3186, 0.694, 0.5011, 0.6896, 0.4423, 0.7113, 0.4416, 0.715, 0.4994, 0.6737, 0.5046, 0.6684, 0.4456, 0.6896, 0.4423, 0.694, 0.5011, 0.6055, 0.3923, 0.6014, 0.4509, 0.5864, 0.4472, 0.5916, 0.3881, 0.6288, 0.3942, 0.6246, 0.4521, 0.6014, 0.4509, 0.6055, 0.3923, 0.6482, 0.3935, 0.6425, 0.4502, 0.6246, 0.4521, 0.6288, 0.3942, 0.804, 0.3927, 0.8034, 0.4483, 0.78, 0.4512, 0.7811, 0.3952, 0.7508, 0.5017, 0.7459, 0.4458, 0.7675, 0.4444, 0.7712, 0.5, 0.7292, 0.5058, 0.7244, 0.4488, 0.7459, 0.4458, 0.7508, 0.5017, 0.7662, 0.6869, 0.7673, 0.6979, 0.7479, 0.7041, 0.7479, 0.692, 0.7242, 0.6889, 0.7244, 0.701, 0.7075, 0.7028, 0.7078, 0.691, 0.6195, 0.2032, 0.6197, 0.1919, 0.6412, 0.1937, 0.6412, 0.2048, 0.785, 0.2096, 0.7839, 0.1991, 0.8036, 0.1949, 0.8041, 0.2066, 0.7078, 0.691, 0.7075, 0.7028, 0.6937, 0.7048, 0.694, 0.6939, 0.8041, 0.2066, 0.8036, 0.1949, 0.8193, 0.1919, 0.8193, 0.2028, 0.694, 0.6939, 0.6937, 0.7048, 0.6797, 0.708, 0.68, 0.6965, 0.6412, 0.2048, 0.6412, 0.1937, 0.6638, 0.1954, 0.6632, 0.2058, 0.6896, 0.4423, 0.6937, 0.3189, 0.7179, 0.3186, 0.7113, 0.4416, 0.6684, 0.4456, 0.6725, 0.3224, 0.6937, 0.3189, 0.6896, 0.4423, 0.6014, 0.4509, 0.6074, 0.5745, 0.5941, 0.5705, 0.5864, 0.4472, 0.6246, 0.4521, 0.6333, 0.5754, 0.6074, 0.5745, 0.6014, 0.4509, 0.6425, 0.4502, 0.653, 0.5727, 0.6333, 0.5754, 0.6246, 0.4521, 0.8034, 0.4483, 0.8127, 0.5718, 0.7853, 0.5749, 0.78, 0.4512, 0.7459, 0.4458, 0.7497, 0.322, 0.7766, 0.3201, 0.7675, 0.4444, 0.7244, 0.4488, 0.7258, 0.3247, 0.7497, 0.322, 0.7459, 0.4458, 0.7479, 0.692, 0.7292, 0.5058, 0.7508, 0.5017, 0.7662, 0.6869, 0.7662, 0.6869, 0.7508, 0.5017, 0.7712, 0.5, 0.78, 0.686, 0.8041, 0.2066, 0.804, 0.3927, 0.7811, 0.3952, 0.785, 0.2096, 0.6632, 0.2058, 0.6482, 0.3935, 0.6288, 0.3942, 0.6412, 0.2048, 0.6412, 0.2048, 0.6288, 0.3942, 0.6055, 0.3923, 0.6195, 0.2032, 0.68, 0.6965, 0.6638, 0.5082, 0.6737, 0.5046, 0.694, 0.6939, 0.694, 0.6939, 0.6737, 0.5046, 0.694, 0.5011, 0.7078, 0.691, 0.7078, 0.691, 0.694, 0.5011, 0.715, 0.4994, 0.7242, 0.6889])
me_bras.materials.append(mat_armsflesh)
me_bras.materials.append(mat_armsjacket)
me_bras.use_remesh_preserve_volume = False
me_bras.use_remesh_preserve_attributes = False
me_bras.use_mirror_vertex_groups = False
me_bras.update()
arm_armaturebras = bpy.data.armatures.new('ArmatureBras')  # bones are not reproduced

# ---- objects
ob_armaturebras = bpy.data.objects.new('ArmatureBras', arm_armaturebras)
ob_bras = bpy.data.objects.new('Bras', me_bras)

# ---- transforms, parenting, visibility, modifiers, constraints
ob_armaturebras.location = (0.0, -0.1389, 0.0)
ob_armaturebras.show_in_front = True
ob_armaturebras.lineart.crease_threshold = 0.0
ob_bras.parent = ob_armaturebras
ob_bras.location = (-0.06488, -0.4398, -0.5356)
ob_bras.rotation_euler = (-1.218, -0.3111, -0.1673)
ob_bras.lineart.crease_threshold = 0.0
_vg = ob_bras.vertex_groups.new(name='Base')
_vg = ob_bras.vertex_groups.new(name='Bras.L')
for _i, _w in zip([347, 348, 349, 350, 352, 353, 355, 356, 358, 359, 361, 362, 364, 365, 367, 368, 369, 370, 371, 372, 373, 374, 375, 376, 377, 378, 379, 380, 381, 382, 383, 384], [0.9979, 0.9981, 0.9877, 0.08301, 0.9969, 0.07518, 0.9948, 0.03824, 0.9915, 0.04847, 0.9939, 0.05627, 0.9957, 0.05981, 0.9964, 0.06858, 0.08293, 0.7962, 0.9881, 0.8292, 0.9811, 0.7451, 0.9668, 0.2881, 0.9625, 0.4554, 0.9642, 0.4802, 0.9707, 0.4893, 0.9728, 0.5281]): _vg.add([_i], _w, 'REPLACE')
_vg = ob_bras.vertex_groups.new(name='AvantBras.L')
for _i, _w in zip([0, 1, 2, 7, 8, 9, 14, 15, 16, 17, 18, 19, 20, 21, 22, 27, 28, 29, 31, 42, 43, 44, 45, 46, 50, 52, 53, 54, 55, 56, 57, 76, 77, 78, 79, 80, 81, 82, 83, 84, 85, 86, 87, 88, 89, 118, 119, 120, 121, 186, 187, 188, 189, 345, 346, 350, 351, 353, 354, 356, 357, 359, 360, 362, 363, 365, 366, 368, 369, 370, 372, 374, 375, 376, 377, 378, 379, 380, 381, 382, 383, 384, 385, 386, 387, 388, 389, 390, 391, 392], [0.1362, 0.2154, 0.1374, 0.02996, 0.05044, 0.02925, 0.3079, 0.4357, 0.3178, 0.1722, 0.2059, 0.2047, 0.2113, 0.3728, 0.1944, 0.07499, 0.06186, 0.00608, 0.04771, 0.4633, 0.2596, 0.07386, 0.1285, 0.2969, 0.01263, 0.1096, 0.08287, 0.06696, 0.08895, 0.06352, 0.09734, 0.1076, 0.07263, 0.1461, 0.1204, 0.09341, 0.1089, 0.07235, 0.0572, 0.03955, 0.05656, 0.001409, 0.04345, 0.05186, 0.02261, 0.05361, 0.02667, 0.0001035, 0.0238, 0.04583, 0.06501, 0.001276, 0.004113, 0.1576, 0.0745, 0.8862, 0.1053, 0.8919, 0.3448, 0.928, 0.1399, 0.9277, 0.6838, 0.9384, 0.8069, 0.9349, 0.7252, 0.9236, 0.9006, 0.2017, 0.1671, 0.2506, 0.01598, 0.7082, 0.02478, 0.5428, 0.02141, 0.5194, 0.008505, 0.5103, 0.004193, 0.4712, 0.05044, 0.07499, 0.4357, 0.4633, 0.3728, 0.09734, 0.2154, 0.1076]): _vg.add([_i], _w, 'REPLACE')
_vg = ob_bras.vertex_groups.new(name='Main.L')
for _i, _w in zip([0, 1, 2, 3, 4, 5, 6, 7, 8, 9, 10, 11, 12, 13, 14, 15, 16, 17, 18, 19, 20, 21, 22, 23, 24, 25, 26, 27, 28, 29, 30, 31, 32, 33, 34, 35, 36, 37, 38, 39, 40, 42, 43, 44, 45, 46, 47, 48, 49, 50, 51, 52, 53, 54, 55, 56, 57, 58, 59, 60, 61, 62, 63, 64, 65, 66, 67, 68, 69, 70, 71, 72, 73, 74, 75, 76, 77, 78, 79, 80, 81, 82, 83, 84, 85, 86, 87, 88, 89, 90, 92, 93, 94, 97, 98, 99, 100, 103, 106, 107, 108, 109, 110, 111, 112, 113, 114, 115, 116, 117, 118, 119, 120, 121, 182, 183, 184, 185, 186, 187, 188, 189, 190, 191, 192, 193, 194, 195, 196, 197, 198, 199, 200, 345, 346, 350, 351, 353, 354, 356, 357, 360, 363, 366, 385, 386, 387, 388, 389, 390, 391, 392], [0.6381, 0.6422, 0.6374, 0.05, 0.05, 0.05, 0.05, 0.8104, 0.8469, 0.8094, 0.05, 0.05, 0.05, 0.05, 0.645, 0.5307, 0.6329, 0.7354, 0.7195, 0.7156, 0.6883, 0.5626, 0.6954, 0.05, 0.05, 0.05, 0.05, 0.8261, 0.769, 0.4254, 0.2569, 0.7986, 0.05, 0.05, 0.05, 0.05, 0.05, 0.05, 0.05, 0.126, 0.0625, 0.502, 0.6899, 0.3583, 0.6059, 0.6431, 0.05, 0.005371, 0.1256, 0.2552, 0.05, 0.6969, 0.6032, 0.6172, 0.7103, 0.8324, 0.839, 0.05, 0.05, 0.05, 0.05, 0.05, 0.05, 0.05, 0.05, 0.05, 0.05, 0.05, 0.05, 0.05, 0.05, 0.05, 0.05, 0.05, 0.05, 0.84, 0.8296, 0.7707, 0.784, 0.8027, 0.7937, 0.7977, 0.7929, 0.7302, 0.7531, 0.05, 0.05, 0.05, 0.05, 0.05, 0.08913, 0.123, 0.00439, 0.01975, 0.1618, 0.167, 0.02318, 0.01726, 0.03047, 0.1559, 0.1327, 0.05, 0.05, 0.05, 0.05, 0.05, 0.7735, 0.8439, 0.8263, 0.7758, 0.7779, 0.7053, 0.7609, 0.816, 0.1418, 0.1518, 0.2301, 0.217, 0.4699, 0.4689, 0.2527, 0.571, 0.3516, 0.4507, 0.6478, 0.7283, 0.5194, 0.5038, 0.6988, 0.3594, 0.5293, 0.3823, 0.246, 0.8235, 0.8884, 0.009688, 0.8595, 0.01347, 0.6196, 0.003357, 0.8459, 0.3026, 0.1813, 0.259, 0.8469, 0.8261, 0.5307, 0.502, 0.5626, 0.839, 0.6422, 0.84]): _vg.add([_i], _w, 'REPLACE')
_vg = ob_bras.vertex_groups.new(name='Pouce1.L')
for _i, _w in zip([329, 330, 331, 332, 333, 334, 335, 336, 337, 338, 339, 340, 341, 342, 343, 344], [0.25, 1.0, 1.0, 0.25, 1.0, 0.25, 0.25, 1.0, 0.25, 1.0, 1.0, 0.25, 0.25, 1.0, 1.0, 0.25]): _vg.add([_i], _w, 'REPLACE')
_vg = ob_bras.vertex_groups.new(name='Pouce2.L')
for _i, _w in zip([122, 123, 124, 125, 126, 127, 128, 129, 130, 131, 132, 133, 329, 330, 331, 332, 333, 334, 335, 336, 337, 338, 339, 340, 341, 342, 343, 344], [1.0, 1.0, 1.0, 1.0, 1.0, 1.0, 1.0, 1.0, 1.0, 1.0, 1.0, 1.0, 0.25, 0.25, 0.25, 0.25, 0.25, 0.25, 0.25, 0.25, 0.25, 0.25, 0.25, 0.25, 0.25, 0.25, 0.25, 0.25]): _vg.add([_i], _w, 'REPLACE')
_vg = ob_bras.vertex_groups.new(name='Index1.L')
for _i, _w in zip([37, 38, 39, 40, 41, 91, 92, 93, 94, 95, 96, 297, 298, 299, 300, 302, 303, 307, 308, 309, 310, 311, 312, 313, 314, 315, 316, 318, 319, 321, 322, 323, 324, 326, 327], [1.0, 0.25, 0.25, 0.25, 1.0, 1.0, 0.25, 0.25, 0.25, 0.25, 1.0, 0.25, 0.25, 1.0, 1.0, 0.25, 0.25, 0.25, 0.25, 0.25, 1.0, 1.0, 0.25, 1.0, 1.0, 1.0, 1.0, 0.25, 0.25, 1.0, 1.0, 1.0, 1.0, 0.25, 0.25]): _vg.add([_i], _w, 'REPLACE')
_vg = ob_bras.vertex_groups.new(name='Index2.L')
for _i, _w in zip([297, 298, 299, 300, 301, 302, 303, 304, 305, 306, 307, 308, 309, 310, 311, 312, 313, 314, 315, 316, 317, 318, 319, 320, 321, 322, 323, 324, 325, 326, 327, 328], [0.25, 0.25, 1.0, 1.0, 0.25, 1.0, 1.0, 0.25, 0.25, 0.25, 1.0, 1.0, 0.25, 1.0, 1.0, 0.25, 0.25, 0.25, 1.0, 1.0, 0.25, 1.0, 1.0, 0.25, 0.25, 0.25, 1.0, 1.0, 0.25, 1.0, 1.0, 0.25]): _vg.add([_i], _w, 'REPLACE')
_vg = ob_bras.vertex_groups.new(name='Index3.L')
for _i, _w in zip([134, 135, 136, 137, 138, 139, 140, 141, 142, 143, 144, 145, 301, 302, 303, 304, 305, 306, 307, 308, 317, 318, 319, 320, 325, 326, 327, 328], [1.0, 1.0, 1.0, 1.0, 1.0, 1.0, 1.0, 1.0, 1.0, 1.0, 1.0, 1.0, 1.0, 0.25, 0.25, 1.0, 1.0, 1.0, 0.25, 0.25, 1.0, 0.25, 0.25, 1.0, 1.0, 0.25, 0.25, 1.0]): _vg.add([_i], _w, 'REPLACE')
_vg = ob_bras.vertex_groups.new(name='Majeur1.L')
for _i, _w in zip([91, 92, 93, 94, 95, 96, 97, 98, 99, 100, 101, 102, 265, 266, 267, 268, 270, 271, 275, 276, 277, 278, 279, 280, 281, 282, 283, 284, 286, 287, 289, 290, 291, 292, 294, 295], [0.25, 0.25, 0.25, 1.0, 1.0, 0.25, 1.0, 0.25, 0.25, 0.25, 0.25, 1.0, 1.0, 1.0, 1.0, 1.0, 0.25, 0.25, 0.25, 0.25, 1.0, 1.0, 1.0, 1.0, 1.0, 1.0, 1.0, 1.0, 0.25, 0.25, 1.0, 1.0, 1.0, 1.0, 0.25, 0.25]): _vg.add([_i], _w, 'REPLACE')
_vg = ob_bras.vertex_groups.new(name='Majeur2.L')
for _i, _w in zip([265, 266, 267, 268, 269, 270, 271, 272, 273, 274, 275, 276, 277, 278, 279, 280, 281, 282, 283, 284, 285, 286, 287, 288, 289, 290, 291, 292, 293, 294, 295, 296], [0.25, 0.25, 1.0, 1.0, 0.25, 1.0, 1.0, 0.25, 0.25, 0.25, 1.0, 1.0, 0.25, 1.0, 1.0, 0.25, 0.25, 0.25, 1.0, 1.0, 0.25, 1.0, 1.0, 0.25, 0.25, 0.25, 1.0, 1.0, 0.25, 1.0, 1.0, 0.25]): _vg.add([_i], _w, 'REPLACE')
_vg = ob_bras.vertex_groups.new(name='Majeur3.L')
for _i, _w in zip([170, 171, 172, 173, 174, 175, 176, 177, 178, 179, 180, 181, 269, 270, 271, 272, 273, 274, 275, 276, 285, 286, 287, 288, 293, 294, 295, 296], [1.0, 1.0, 1.0, 1.0, 1.0, 1.0, 1.0, 1.0, 1.0, 1.0, 1.0, 1.0, 1.0, 0.25, 0.25, 1.0, 1.0, 1.0, 0.25, 0.25, 1.0, 0.25, 0.25, 1.0, 1.0, 0.25, 0.25, 1.0]): _vg.add([_i], _w, 'REPLACE')
_vg = ob_bras.vertex_groups.new(name='Annulaire1.L')
for _i, _w in zip([99, 100, 101, 105, 106, 107, 233, 234, 235, 236, 238, 239, 243, 244, 245, 246, 247, 248, 249, 250, 251, 252, 254, 255, 257, 258, 259, 260, 262, 263], [0.25, 0.25, 1.0, 1.0, 0.25, 0.25, 1.0, 1.0, 1.0, 1.0, 0.25, 0.25, 0.25, 0.25, 1.0, 1.0, 1.0, 1.0, 1.0, 1.0, 1.0, 1.0, 0.25, 0.25, 1.0, 1.0, 1.0, 1.0, 0.25, 0.25]): _vg.add([_i], _w, 'REPLACE')
_vg = ob_bras.vertex_groups.new(name='Annulaire2.L')
for _i, _w in zip([233, 234, 235, 236, 237, 238, 239, 240, 241, 242, 243, 244, 245, 246, 247, 248, 249, 250, 251, 252, 253, 254, 255, 256, 257, 258, 259, 260, 261, 262, 263, 264], [0.25, 0.25, 1.0, 1.0, 0.25, 1.0, 1.0, 0.25, 0.25, 0.25, 1.0, 1.0, 0.25, 1.0, 1.0, 0.25, 0.25, 0.25, 1.0, 1.0, 0.25, 1.0, 1.0, 0.25, 0.25, 0.25, 1.0, 1.0, 0.25, 1.0, 1.0, 0.25]): _vg.add([_i], _w, 'REPLACE')
_vg = ob_bras.vertex_groups.new(name='Annulaire3.L')
for _i, _w in zip([158, 159, 160, 161, 162, 163, 164, 165, 166, 167, 168, 169, 237, 238, 239, 240, 241, 242, 243, 244, 253, 254, 255, 256, 261, 262, 263, 264], [1.0, 1.0, 1.0, 1.0, 1.0, 1.0, 1.0, 1.0, 1.0, 1.0, 1.0, 1.0, 1.0, 0.25, 0.25, 1.0, 1.0, 1.0, 0.25, 0.25, 1.0, 0.25, 0.25, 1.0, 1.0, 0.25, 0.25, 1.0]): _vg.add([_i], _w, 'REPLACE')
_vg = ob_bras.vertex_groups.new(name='Auriculaire1.L')
for _i, _w in zip([48, 49, 103, 104, 108, 201, 202, 203, 204, 206, 207, 211, 212, 213, 214, 215, 216, 217, 218, 219, 220, 222, 223, 225, 226, 227, 228, 230, 231], [0.25, 0.25, 0.25, 1.0, 0.25, 1.0, 1.0, 1.0, 1.0, 0.25, 0.25, 0.25, 0.25, 1.0, 1.0, 1.0, 1.0, 1.0, 1.0, 1.0, 1.0, 0.25, 0.25, 1.0, 1.0, 1.0, 1.0, 0.25, 0.25]): _vg.add([_i], _w, 'REPLACE')
_vg = ob_bras.vertex_groups.new(name='Auriculaire2.L')
for _i, _w in zip([201, 202, 203, 204, 205, 206, 207, 208, 209, 210, 211, 212, 213, 214, 215, 216, 217, 218, 219, 220, 221, 222, 223, 224, 225, 226, 227, 228, 229, 230, 231, 232], [0.25, 0.25, 1.0, 1.0, 0.25, 1.0, 1.0, 0.25, 0.25, 0.25, 1.0, 1.0, 0.25, 1.0, 1.0, 0.25, 0.25, 0.25, 1.0, 1.0, 0.25, 1.0, 1.0, 0.25, 0.25, 0.25, 1.0, 1.0, 0.25, 1.0, 1.0, 0.25]): _vg.add([_i], _w, 'REPLACE')
_vg = ob_bras.vertex_groups.new(name='Auriculaire3.L')
for _i, _w in zip([146, 147, 148, 149, 150, 151, 152, 153, 154, 155, 156, 157, 205, 206, 207, 208, 209, 210, 211, 212, 221, 222, 223, 224, 229, 230, 231, 232], [1.0, 1.0, 1.0, 1.0, 1.0, 1.0, 1.0, 1.0, 1.0, 1.0, 1.0, 1.0, 1.0, 0.25, 0.25, 1.0, 1.0, 1.0, 0.25, 0.25, 1.0, 0.25, 0.25, 1.0, 1.0, 0.25, 0.25, 1.0]): _vg.add([_i], _w, 'REPLACE')
_vg = ob_bras.vertex_groups.new(name='Bras.R')
_vg = ob_bras.vertex_groups.new(name='AvantBras.R')
_vg = ob_bras.vertex_groups.new(name='Main.R')
_vg = ob_bras.vertex_groups.new(name='Pouce1.R')
_vg = ob_bras.vertex_groups.new(name='Pouce2.R')
_vg = ob_bras.vertex_groups.new(name='Index1.R')
_vg = ob_bras.vertex_groups.new(name='Index2.R')
_vg = ob_bras.vertex_groups.new(name='Index3.R')
_vg = ob_bras.vertex_groups.new(name='Majeur1.R')
_vg = ob_bras.vertex_groups.new(name='Majeur2.R')
_vg = ob_bras.vertex_groups.new(name='Majeur3.R')
_vg = ob_bras.vertex_groups.new(name='Annulaire1.R')
_vg = ob_bras.vertex_groups.new(name='Annulaire2.R')
_vg = ob_bras.vertex_groups.new(name='Annulaire3.R')
_vg = ob_bras.vertex_groups.new(name='Auriculaire1.R')
_vg = ob_bras.vertex_groups.new(name='Auriculaire2.R')
_vg = ob_bras.vertex_groups.new(name='Auriculaire3.R')
_m = ob_bras.modifiers.new('Armature', 'ARMATURE')
_m.object = ob_armaturebras

# ---- collection membership
col_collection_1.objects.link(ob_armaturebras)
col_collection_1.objects.link(ob_bras)

# ---- scene / render settings (as saved in the file)
scene.frame_start = 1; scene.frame_end = 24; scene.frame_set(15)
scene.render.engine = 'CYCLES'
scene.render.resolution_percentage = 50
scene.render.fps = 30
scene.render.dither_intensity = 0.0
scene.cycles.use_denoising = False
scene.cycles.samples = 128
scene.cycles.sampling_pattern = 'TABULATED_SOBOL'
scene.cycles.light_sampling_threshold = 0.0
scene.cycles.use_adaptive_sampling = False
scene.cycles.use_light_tree = False
scene.cycles.blur_glossy = 0.0
scene.cycles.sample_clamp_indirect = 0.0
scene.view_settings.view_transform = 'Standard'
bpy.context.view_layer.update()

# ---- added for rendering (the .blend has no active camera and no usable light): camera, sun
cam_auto = bpy.data.cameras.new('AutoCamera')
cam_auto.lens = 50.0
cam_auto.sensor_width = 36.0
cam_auto.clip_end = 1000.0
ob_auto_camera = bpy.data.objects.new('AutoCamera', cam_auto)
scene.collection.objects.link(ob_auto_camera)
ob_auto_camera.location = (2.36402, -2.54639, 1.18034)
ob_auto_camera.rotation_euler = (1.09748, -7.21219e-08, 0.694738)
scene.camera = ob_auto_camera
light_auto_sun = bpy.data.lights.new('AutoSun', 'SUN')
light_auto_sun.energy = 3.0
light_auto_sun.angle = 0.0523599
ob_auto_sun = bpy.data.objects.new('AutoSun', light_auto_sun)
scene.collection.objects.link(ob_auto_sun)
ob_auto_sun.rotation_euler = (0.872665, 0.174533, 0.523599)
bpy.context.view_layer.update()
